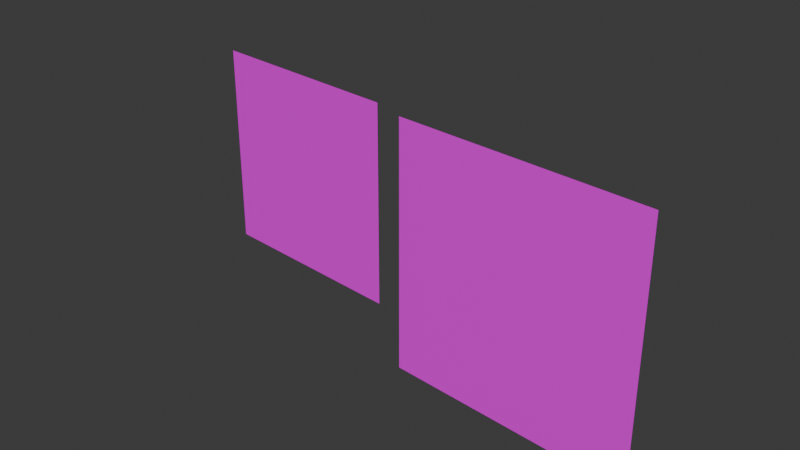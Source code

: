 # Source: test.blend  (saved by Blender 4.0.36; exported with 4.5.12 LTS)
import bpy
from mathutils import Matrix  # noqa: F401  (used for matrix-valued properties, if any)

bpy.ops.wm.read_factory_settings(use_empty=True)
scene = bpy.context.scene
scene.name = 'Scene'

# ---- collections
col_collection = bpy.data.collections.new('Collection'); scene.collection.children.link(col_collection)

# ---- images (referenced by path relative to the original .blend; pixels are not part of the script)
import os
ASSET_DIR = os.environ.get("B2B_ASSET_DIR", "")  # directory of the original .blend (textures are referenced by path, not embedded)
HERE = os.path.dirname(os.path.abspath(__file__))  # packed textures are extracted next to this script under _unpacked/

def load_image(name, relpath, width, height, colorspace="sRGB"):
    """Load a texture the original file referenced (path relative to the .blend, or extracted next to this script)."""
    p = next((c for c in (os.path.join(HERE, relpath), os.path.join(ASSET_DIR, relpath)) if relpath and os.path.exists(c)), "")
    if p:
        img = bpy.data.images.load(p, check_existing=True)
        img.name = name
    else:  # same state as the original file: an image datablock whose file is absent (Cycles renders it pink)
        img = bpy.data.images.new(name, width, height)
        img.source = "FILE"
        img.filepath = "//" + (relpath or name)
    img.colorspace_settings.name = colorspace
    return img
img_albedo_sea_jpg = load_image('albedo_sea.jpg', 'models/albedo_sea.jpg', 1024, 1024, 'sRGB')
img_albedo_grass_jpg = load_image('albedo_grass.jpg', 'models/albedo_grass.jpg', 1024, 1024, 'sRGB')

# ---- materials (node trees are filled in below, after node groups)
mat_material_002 = bpy.data.materials.new('Material.002')
mat_material_002.use_transparent_shadow = False
mat_material_002.diffuse_color = (0.3, 0.8, 0.4, 1.0)
mat_material_002.roughness = 0.5
mat_material_001 = bpy.data.materials.new('Material.001')
mat_material_001.use_transparent_shadow = False
mat_material_001.diffuse_color = (0.3, 0.3, 0.8, 1.0)
mat_material_001.roughness = 0.5

# ---- material node trees
mat_material_002.use_nodes = True; mat_material_002.node_tree.nodes.clear()
_N = mat_material_002.node_tree.nodes; _L = mat_material_002.node_tree.links
n0 = _N.new('ShaderNodeOutputMaterial'); n0.name = 'Material Output'; n0.location = (387, 352)
n1 = _N.new('ShaderNodeTexImage'); n1.name = 'Image Texture'; n1.location = (-279, 344)
n1.image = img_albedo_sea_jpg
n2 = _N.new('ShaderNodeBsdfPrincipled'); n2.name = 'Principled BSDF'; n2.location = (59, 351)
n2.inputs[3].default_value = 1.45
_L.new(n2.outputs[0], n0.inputs[0])
_L.new(n1.outputs[0], n2.inputs[0])
n0.is_active_output = True
mat_material_001.use_nodes = True; mat_material_001.node_tree.nodes.clear()
_N = mat_material_001.node_tree.nodes; _L = mat_material_001.node_tree.links
n0 = _N.new('ShaderNodeBsdfPrincipled'); n0.name = 'Principled BSDF'; n0.location = (234, 357)
n0.inputs[3].default_value = 1.45
n0.inputs[27].default_value = (0.0, 0.0, 0.0, 1.0)
n1 = _N.new('ShaderNodeOutputMaterial'); n1.name = 'Material Output'; n1.location = (514, 357)
n2 = _N.new('ShaderNodeTexImage'); n2.name = 'Image Texture'; n2.location = (-104, 341)
n2.image = img_albedo_grass_jpg
_L.new(n0.outputs[0], n1.inputs[0])
_L.new(n2.outputs[0], n0.inputs[0])
n1.is_active_output = True

# ---- world
world_world = bpy.data.worlds.new('World'); scene.world = world_world
world_world.use_nodes = True; world_world.node_tree.nodes.clear()
_N = world_world.node_tree.nodes; _L = world_world.node_tree.links
n0 = _N.new('ShaderNodeOutputWorld'); n0.name = 'World Output'; n0.location = (300, 300)
n1 = _N.new('ShaderNodeBackground'); n1.name = 'Background'; n1.location = (10, 300)
n1.inputs[0].default_value = (0.05088, 0.05088, 0.05088, 1.0)
_L.new(n1.outputs[0], n0.inputs[0])
n0.is_active_output = True
world_world.color = (0.05088, 0.05088, 0.05088)
world_world.use_sun_shadow = False
world_world.sun_shadow_jitter_overblur = 0.0

# ---- meshes
me_cube = bpy.data.meshes.new('cube')
me_cube.from_pydata([(0.3507, 0.1532, -0.04025), (0.3507, -0.1532, -0.04025), (0.04425, 0.1532, -0.04025), (0.04425, -0.1532, -0.04025)], [], [(1, 2, 0), (1, 3, 2)])
_uv = me_cube.uv_layers.new(name='UVMap')
_uv.uv.foreach_set('vector', [1.0, 0.0, 0.0, 1.0, 0.0, 0.0, 1.0, 0.0, 1.0, 1.0, 0.0, 1.0])
me_cube.materials.append(mat_material_002)
me_cube.update()
me_cube.normals_split_custom_set([tuple(v) for v in zip(*[iter([0.0, 0.0, -1.0, 0.0, 0.0, -1.0, 0.0, 0.0, -1.0, 0.0, 0.0, -1.0, 0.0, 0.0, -1.0, 0.0, 0.0, -1.0])] * 3)])
me_cube_001 = bpy.data.meshes.new('cube.001')
me_cube_001.from_pydata([(-0.3711, 0.1736, 0.06353), (-0.3711, -0.1736, 0.06353), (-0.02386, 0.1736, 0.06353), (-0.02386, -0.1736, 0.06353)], [], [(1, 2, 0), (1, 3, 2)])
_uv = me_cube_001.uv_layers.new(name='UVMap')
_uv.uv.foreach_set('vector', [1.0, 0.0, 0.0, 1.0, 0.0, 0.0, 1.0, 0.0, 1.0, 1.0, 0.0, 1.0])
me_cube_001.materials.append(mat_material_001)
me_cube_001.update()
me_cube_001.normals_split_custom_set([tuple(v) for v in zip(*[iter([0.0, 0.0, 1.0, 0.0, 0.0, 1.0, 0.0, 0.0, 1.0, 0.0, 0.0, 1.0, 0.0, 0.0, 1.0, 0.0, 0.0, 1.0])] * 3)])

# ---- objects
ob_cube = bpy.data.objects.new('cube', me_cube)
ob_cube_001 = bpy.data.objects.new('cube.001', me_cube_001)

# ---- transforms, parenting, visibility, modifiers, constraints
ob_cube.location = (-0.03128, 0.09573, 9.313e-10)
ob_cube.rotation_euler = (1.571, -0.0, 3.054)
ob_cube_001.location = (0.4276, -0.02038, 0.02815)
ob_cube_001.rotation_euler = (1.571, -0.0, -0.08064)

# ---- collection membership
col_collection.objects.link(ob_cube)
col_collection.objects.link(ob_cube_001)

# ---- scene / render settings (as saved in the file)
scene.frame_start = 1; scene.frame_end = 250; scene.frame_set(1)
scene.render.engine = 'BLENDER_EEVEE_NEXT'
scene.cycles.sampling_pattern = 'TABULATED_SOBOL'
bpy.context.view_layer.update()

# ---- added for rendering (the .blend has no active camera and no usable light): camera, sun
cam_auto = bpy.data.cameras.new('AutoCamera')
cam_auto.lens = 50.0
cam_auto.sensor_width = 36.0
cam_auto.clip_end = 1000.0
ob_auto_camera = bpy.data.objects.new('AutoCamera', cam_auto)
scene.collection.objects.link(ob_auto_camera)
ob_auto_camera.location = (0.81772, -0.970217, 0.672639)
ob_auto_camera.rotation_euler = (1.09748, -7.21219e-08, 0.694738)
scene.camera = ob_auto_camera
light_auto_sun = bpy.data.lights.new('AutoSun', 'SUN')
light_auto_sun.energy = 3.0
light_auto_sun.angle = 0.0523599
ob_auto_sun = bpy.data.objects.new('AutoSun', light_auto_sun)
scene.collection.objects.link(ob_auto_sun)
ob_auto_sun.rotation_euler = (0.872665, 0.174533, 0.523599)
bpy.context.view_layer.update()
